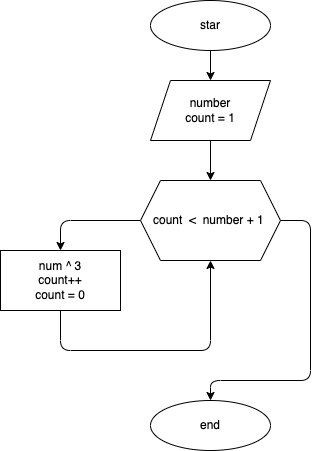

The diagram above was exported from draw.io. Its source (the exported page's mxGraphModel, read from the mxfile embedded in the PNG):
<mxGraphModel dx="847" dy="247" grid="1" gridSize="10" guides="1" tooltips="1" connect="1" arrows="1" fold="1" page="1" pageScale="1" pageWidth="827" pageHeight="1169" math="0" shadow="0">
  <root>
    <mxCell id="0" />
    <mxCell id="1" parent="0" />
    <mxCell id="6" style="edgeStyle=none;html=1;entryX=0.5;entryY=0;entryDx=0;entryDy=0;" edge="1" parent="1" source="2" target="3">
      <mxGeometry relative="1" as="geometry" />
    </mxCell>
    <mxCell id="2" value="star" style="ellipse;whiteSpace=wrap;html=1;" vertex="1" parent="1">
      <mxGeometry x="260" y="20" width="120" height="50" as="geometry" />
    </mxCell>
    <mxCell id="7" style="edgeStyle=none;html=1;" edge="1" parent="1" source="3">
      <mxGeometry relative="1" as="geometry">
        <mxPoint x="320" y="200" as="targetPoint" />
      </mxGeometry>
    </mxCell>
    <mxCell id="3" value="number&lt;br&gt;count = 1" style="shape=parallelogram;perimeter=parallelogramPerimeter;whiteSpace=wrap;html=1;fixedSize=1;" vertex="1" parent="1">
      <mxGeometry x="260" y="100" width="120" height="60" as="geometry" />
    </mxCell>
    <mxCell id="9" style="edgeStyle=none;html=1;entryX=0.5;entryY=1;entryDx=0;entryDy=0;exitX=0.5;exitY=1;exitDx=0;exitDy=0;" edge="1" parent="1" source="5">
      <mxGeometry relative="1" as="geometry">
        <mxPoint x="320" y="280" as="targetPoint" />
        <Array as="points">
          <mxPoint x="170" y="370" />
          <mxPoint x="320" y="370" />
        </Array>
      </mxGeometry>
    </mxCell>
    <mxCell id="5" value="num ^ 3&lt;br&gt;count++&lt;br&gt;count = 0" style="rounded=0;whiteSpace=wrap;html=1;" vertex="1" parent="1">
      <mxGeometry x="110" y="270" width="120" height="60" as="geometry" />
    </mxCell>
    <mxCell id="10" value="end" style="ellipse;whiteSpace=wrap;html=1;" vertex="1" parent="1">
      <mxGeometry x="260" y="420" width="120" height="50" as="geometry" />
    </mxCell>
    <mxCell id="12" style="edgeStyle=none;html=1;entryX=0.5;entryY=0;entryDx=0;entryDy=0;exitX=0;exitY=0.5;exitDx=0;exitDy=0;" edge="1" parent="1" source="11" target="5">
      <mxGeometry relative="1" as="geometry">
        <Array as="points">
          <mxPoint x="170" y="240" />
        </Array>
      </mxGeometry>
    </mxCell>
    <mxCell id="13" style="edgeStyle=none;html=1;entryX=0.5;entryY=0;entryDx=0;entryDy=0;exitX=1;exitY=0.5;exitDx=0;exitDy=0;" edge="1" parent="1" source="11" target="10">
      <mxGeometry relative="1" as="geometry">
        <Array as="points">
          <mxPoint x="420" y="240" />
          <mxPoint x="420" y="400" />
          <mxPoint x="320" y="400" />
        </Array>
      </mxGeometry>
    </mxCell>
    <mxCell id="11" value="&lt;span&gt;count&amp;nbsp; &amp;lt;&amp;nbsp; number + 1&amp;nbsp;&lt;/span&gt;" style="shape=hexagon;perimeter=hexagonPerimeter2;whiteSpace=wrap;html=1;fixedSize=1;" vertex="1" parent="1">
      <mxGeometry x="250" y="200" width="140" height="80" as="geometry" />
    </mxCell>
  </root>
</mxGraphModel>